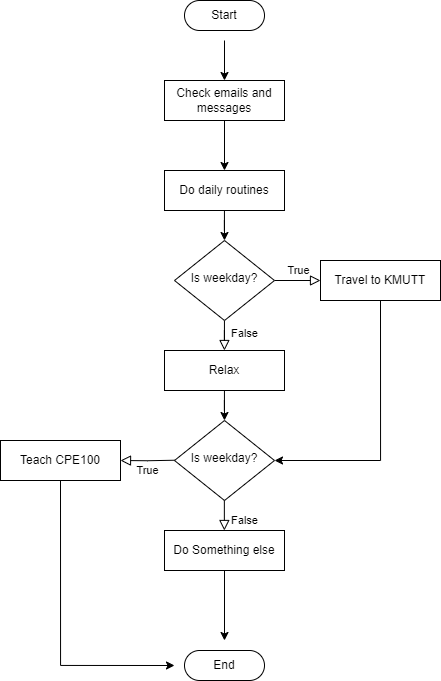

The diagram above was exported from draw.io. Its source (the exported page's mxGraphModel, read from the mxfile embedded in the PNG):
<mxGraphModel dx="1235" dy="594" grid="1" gridSize="10" guides="1" tooltips="1" connect="1" arrows="1" fold="1" page="1" pageScale="1" pageWidth="827" pageHeight="1169" math="0" shadow="0">
  <root>
    <mxCell id="WIyWlLk6GJQsqaUBKTNV-0" />
    <mxCell id="WIyWlLk6GJQsqaUBKTNV-1" parent="WIyWlLk6GJQsqaUBKTNV-0" />
    <mxCell id="1yQhgUSAWE2-qdlj2u7a-13" style="edgeStyle=orthogonalEdgeStyle;rounded=0;orthogonalLoop=1;jettySize=auto;html=1;entryX=0.5;entryY=0;entryDx=0;entryDy=0;" edge="1" parent="WIyWlLk6GJQsqaUBKTNV-1" source="WIyWlLk6GJQsqaUBKTNV-3" target="1yQhgUSAWE2-qdlj2u7a-3">
      <mxGeometry relative="1" as="geometry" />
    </mxCell>
    <mxCell id="WIyWlLk6GJQsqaUBKTNV-3" value="Check emails and messages" style="rounded=1;whiteSpace=wrap;html=1;fontSize=12;glass=0;strokeWidth=1;shadow=0;arcSize=0;" parent="WIyWlLk6GJQsqaUBKTNV-1" vertex="1">
      <mxGeometry x="274" y="90" width="120" height="40" as="geometry" />
    </mxCell>
    <mxCell id="WIyWlLk6GJQsqaUBKTNV-8" value="False" style="rounded=0;html=1;jettySize=auto;orthogonalLoop=1;fontSize=11;endArrow=block;endFill=0;endSize=8;strokeWidth=1;shadow=0;labelBackgroundColor=none;edgeStyle=orthogonalEdgeStyle;" parent="WIyWlLk6GJQsqaUBKTNV-1" source="WIyWlLk6GJQsqaUBKTNV-10" target="WIyWlLk6GJQsqaUBKTNV-11" edge="1">
      <mxGeometry x="0.3333" y="20" relative="1" as="geometry">
        <mxPoint as="offset" />
      </mxGeometry>
    </mxCell>
    <mxCell id="WIyWlLk6GJQsqaUBKTNV-9" value="True" style="edgeStyle=orthogonalEdgeStyle;rounded=0;html=1;jettySize=auto;orthogonalLoop=1;fontSize=11;endArrow=block;endFill=0;endSize=8;strokeWidth=1;shadow=0;labelBackgroundColor=none;arcSize=0;" parent="WIyWlLk6GJQsqaUBKTNV-1" source="WIyWlLk6GJQsqaUBKTNV-10" target="WIyWlLk6GJQsqaUBKTNV-12" edge="1">
      <mxGeometry y="10" relative="1" as="geometry">
        <mxPoint as="offset" />
      </mxGeometry>
    </mxCell>
    <mxCell id="WIyWlLk6GJQsqaUBKTNV-10" value="Is weekday?" style="rhombus;whiteSpace=wrap;html=1;shadow=0;fontFamily=Helvetica;fontSize=12;align=center;strokeWidth=1;spacing=6;spacingTop=-4;" parent="WIyWlLk6GJQsqaUBKTNV-1" vertex="1">
      <mxGeometry x="284" y="250" width="100" height="80" as="geometry" />
    </mxCell>
    <mxCell id="1yQhgUSAWE2-qdlj2u7a-10" style="edgeStyle=orthogonalEdgeStyle;rounded=0;orthogonalLoop=1;jettySize=auto;html=1;entryX=0.5;entryY=0;entryDx=0;entryDy=0;" edge="1" parent="WIyWlLk6GJQsqaUBKTNV-1" source="WIyWlLk6GJQsqaUBKTNV-11" target="1yQhgUSAWE2-qdlj2u7a-8">
      <mxGeometry relative="1" as="geometry" />
    </mxCell>
    <mxCell id="WIyWlLk6GJQsqaUBKTNV-11" value="Relax" style="rounded=1;whiteSpace=wrap;html=1;fontSize=12;glass=0;strokeWidth=1;shadow=0;arcSize=0;" parent="WIyWlLk6GJQsqaUBKTNV-1" vertex="1">
      <mxGeometry x="274" y="360" width="120" height="40" as="geometry" />
    </mxCell>
    <mxCell id="1yQhgUSAWE2-qdlj2u7a-26" style="edgeStyle=orthogonalEdgeStyle;rounded=0;orthogonalLoop=1;jettySize=auto;html=1;exitX=0.5;exitY=1;exitDx=0;exitDy=0;entryX=1;entryY=0.5;entryDx=0;entryDy=0;" edge="1" parent="WIyWlLk6GJQsqaUBKTNV-1" source="WIyWlLk6GJQsqaUBKTNV-12" target="1yQhgUSAWE2-qdlj2u7a-8">
      <mxGeometry relative="1" as="geometry" />
    </mxCell>
    <mxCell id="WIyWlLk6GJQsqaUBKTNV-12" value="Travel to KMUTT" style="rounded=1;whiteSpace=wrap;html=1;fontSize=12;glass=0;strokeWidth=1;shadow=0;arcSize=0;" parent="WIyWlLk6GJQsqaUBKTNV-1" vertex="1">
      <mxGeometry x="430" y="270" width="120" height="40" as="geometry" />
    </mxCell>
    <mxCell id="1yQhgUSAWE2-qdlj2u7a-23" style="edgeStyle=orthogonalEdgeStyle;rounded=0;orthogonalLoop=1;jettySize=auto;html=1;entryX=0.5;entryY=0;entryDx=0;entryDy=0;" edge="1" parent="WIyWlLk6GJQsqaUBKTNV-1" source="1yQhgUSAWE2-qdlj2u7a-0" target="WIyWlLk6GJQsqaUBKTNV-3">
      <mxGeometry relative="1" as="geometry" />
    </mxCell>
    <mxCell id="1yQhgUSAWE2-qdlj2u7a-0" value="Start" style="rounded=1;whiteSpace=wrap;html=1;perimeterSpacing=10;shadow=0;arcSize=50;" vertex="1" parent="WIyWlLk6GJQsqaUBKTNV-1">
      <mxGeometry x="294" y="10" width="80" height="30" as="geometry" />
    </mxCell>
    <mxCell id="1yQhgUSAWE2-qdlj2u7a-2" value="End" style="rounded=1;whiteSpace=wrap;html=1;perimeterSpacing=10;shadow=0;arcSize=50;" vertex="1" parent="WIyWlLk6GJQsqaUBKTNV-1">
      <mxGeometry x="294" y="660" width="80" height="30" as="geometry" />
    </mxCell>
    <mxCell id="1yQhgUSAWE2-qdlj2u7a-12" style="edgeStyle=orthogonalEdgeStyle;rounded=0;orthogonalLoop=1;jettySize=auto;html=1;entryX=0.5;entryY=0;entryDx=0;entryDy=0;" edge="1" parent="WIyWlLk6GJQsqaUBKTNV-1" source="1yQhgUSAWE2-qdlj2u7a-3" target="WIyWlLk6GJQsqaUBKTNV-10">
      <mxGeometry relative="1" as="geometry" />
    </mxCell>
    <mxCell id="1yQhgUSAWE2-qdlj2u7a-3" value="Do daily routines" style="rounded=1;whiteSpace=wrap;html=1;fontSize=12;glass=0;strokeWidth=1;shadow=0;arcSize=0;" vertex="1" parent="WIyWlLk6GJQsqaUBKTNV-1">
      <mxGeometry x="274" y="180" width="120" height="40" as="geometry" />
    </mxCell>
    <mxCell id="1yQhgUSAWE2-qdlj2u7a-8" value="Is weekday?" style="rhombus;whiteSpace=wrap;html=1;shadow=0;fontFamily=Helvetica;fontSize=12;align=center;strokeWidth=1;spacing=6;spacingTop=-4;" vertex="1" parent="WIyWlLk6GJQsqaUBKTNV-1">
      <mxGeometry x="284" y="430" width="100" height="80" as="geometry" />
    </mxCell>
    <mxCell id="1yQhgUSAWE2-qdlj2u7a-20" value="False" style="rounded=0;html=1;jettySize=auto;orthogonalLoop=1;fontSize=11;endArrow=block;endFill=0;endSize=8;strokeWidth=1;shadow=0;labelBackgroundColor=none;edgeStyle=orthogonalEdgeStyle;" edge="1" parent="WIyWlLk6GJQsqaUBKTNV-1">
      <mxGeometry x="0.3333" y="20" relative="1" as="geometry">
        <mxPoint as="offset" />
        <mxPoint x="333.85" y="510" as="sourcePoint" />
        <mxPoint x="333.85" y="540" as="targetPoint" />
      </mxGeometry>
    </mxCell>
    <mxCell id="1yQhgUSAWE2-qdlj2u7a-22" value="True" style="edgeStyle=orthogonalEdgeStyle;rounded=0;html=1;jettySize=auto;orthogonalLoop=1;fontSize=11;endArrow=block;endFill=0;endSize=8;strokeWidth=1;shadow=0;labelBackgroundColor=none;arcSize=0;entryX=1;entryY=0.5;entryDx=0;entryDy=0;" edge="1" parent="WIyWlLk6GJQsqaUBKTNV-1" target="1yQhgUSAWE2-qdlj2u7a-24">
      <mxGeometry y="10" relative="1" as="geometry">
        <mxPoint as="offset" />
        <mxPoint x="284" y="469.73" as="sourcePoint" />
        <mxPoint x="234" y="469.73" as="targetPoint" />
      </mxGeometry>
    </mxCell>
    <mxCell id="1yQhgUSAWE2-qdlj2u7a-29" style="edgeStyle=orthogonalEdgeStyle;rounded=0;orthogonalLoop=1;jettySize=auto;html=1;entryX=0;entryY=0.5;entryDx=0;entryDy=0;exitX=0.5;exitY=1;exitDx=0;exitDy=0;" edge="1" parent="WIyWlLk6GJQsqaUBKTNV-1" source="1yQhgUSAWE2-qdlj2u7a-24" target="1yQhgUSAWE2-qdlj2u7a-2">
      <mxGeometry relative="1" as="geometry">
        <mxPoint x="180" y="680" as="targetPoint" />
        <Array as="points">
          <mxPoint x="170" y="675" />
        </Array>
      </mxGeometry>
    </mxCell>
    <mxCell id="1yQhgUSAWE2-qdlj2u7a-24" value="Teach CPE100" style="rounded=1;whiteSpace=wrap;html=1;fontSize=12;glass=0;strokeWidth=1;shadow=0;arcSize=0;" vertex="1" parent="WIyWlLk6GJQsqaUBKTNV-1">
      <mxGeometry x="110" y="450" width="120" height="40" as="geometry" />
    </mxCell>
    <mxCell id="1yQhgUSAWE2-qdlj2u7a-28" style="edgeStyle=orthogonalEdgeStyle;rounded=0;orthogonalLoop=1;jettySize=auto;html=1;entryX=0.5;entryY=0;entryDx=0;entryDy=0;" edge="1" parent="WIyWlLk6GJQsqaUBKTNV-1" source="1yQhgUSAWE2-qdlj2u7a-27" target="1yQhgUSAWE2-qdlj2u7a-2">
      <mxGeometry relative="1" as="geometry" />
    </mxCell>
    <mxCell id="1yQhgUSAWE2-qdlj2u7a-27" value="Do Something else" style="rounded=1;whiteSpace=wrap;html=1;fontSize=12;glass=0;strokeWidth=1;shadow=0;arcSize=0;" vertex="1" parent="WIyWlLk6GJQsqaUBKTNV-1">
      <mxGeometry x="274" y="540" width="120" height="40" as="geometry" />
    </mxCell>
  </root>
</mxGraphModel>